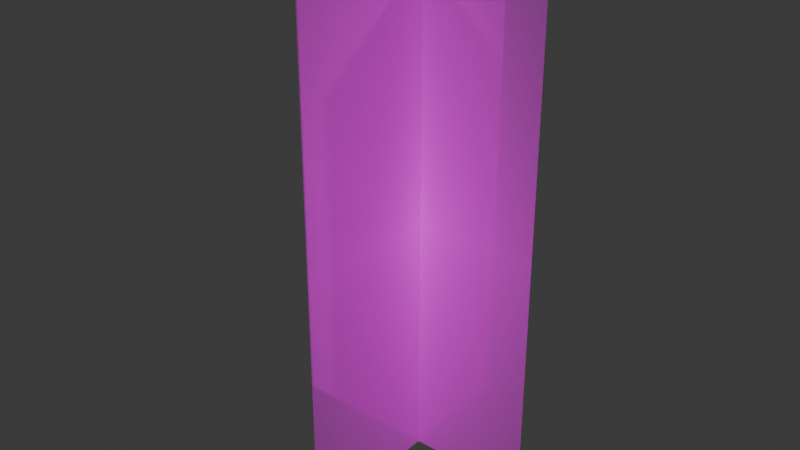 # Source: tree2.blend  (saved by Blender 4.4.30; exported with 4.5.12 LTS)
import bpy
from mathutils import Matrix  # noqa: F401  (used for matrix-valued properties, if any)

bpy.ops.wm.read_factory_settings(use_empty=True)
scene = bpy.context.scene
scene.name = 'Scene'

# ---- collections
col_collection = bpy.data.collections.new('Collection'); scene.collection.children.link(col_collection)

# ---- images (referenced by path relative to the original .blend; pixels are not part of the script)
import os
ASSET_DIR = os.environ.get("B2B_ASSET_DIR", "")  # directory of the original .blend (textures are referenced by path, not embedded)
HERE = os.path.dirname(os.path.abspath(__file__))  # packed textures are extracted next to this script under _unpacked/

def load_image(name, relpath, width, height, colorspace="sRGB"):
    """Load a texture the original file referenced (path relative to the .blend, or extracted next to this script)."""
    p = next((c for c in (os.path.join(HERE, relpath), os.path.join(ASSET_DIR, relpath)) if relpath and os.path.exists(c)), "")
    if p:
        img = bpy.data.images.load(p, check_existing=True)
        img.name = name
    else:  # same state as the original file: an image datablock whose file is absent (Cycles renders it pink)
        img = bpy.data.images.new(name, width, height)
        img.source = "FILE"
        img.filepath = "//" + (relpath or name)
    img.colorspace_settings.name = colorspace
    return img
img_tree_png92699_156782780_png = load_image('tree_PNG92699-156782780.png', 'tree_PNG92699-156782780.png', 1024, 1024, 'sRGB')

# ---- materials (node trees are filled in below, after node groups)
mat_tree_png92699_156782780 = bpy.data.materials.new('tree_PNG92699-156782780')

# ---- material node trees
mat_tree_png92699_156782780.use_nodes = True; mat_tree_png92699_156782780.node_tree.nodes.clear()
_N = mat_tree_png92699_156782780.node_tree.nodes; _L = mat_tree_png92699_156782780.node_tree.links
n0 = _N.new('ShaderNodeOutputMaterial'); n0.name = 'Material Output'; n0.location = (300, 300)
n1 = _N.new('ShaderNodeTexImage'); n1.name = 'Image Texture'; n1.location = (-200, 300)
n1.image = img_tree_png92699_156782780_png
n1.extension = 'CLIP'
n2 = _N.new('ShaderNodeBsdfPrincipled'); n2.name = 'Principled BSDF'; n2.location = (0, 300)
n2.inputs[2].default_value = 1.0
_L.new(n1.outputs[0], n2.inputs[0])
_L.new(n1.outputs[1], n2.inputs[4])
_L.new(n2.outputs[0], n0.inputs[0])
n0.is_active_output = True

# ---- world
world_world = bpy.data.worlds.new('World'); scene.world = world_world
world_world.use_nodes = True; world_world.node_tree.nodes.clear()
_N = world_world.node_tree.nodes; _L = world_world.node_tree.links
n0 = _N.new('ShaderNodeOutputWorld'); n0.name = 'World Output'; n0.location = (300, 300)
n1 = _N.new('ShaderNodeBackground'); n1.name = 'Background'; n1.location = (10, 300)
n1.inputs[0].default_value = (0.05088, 0.05088, 0.05088, 1.0)
_L.new(n1.outputs[0], n0.inputs[0])
n0.is_active_output = True
world_world.color = (0.05088, 0.05088, 0.05088)
world_world.sun_shadow_jitter_overblur = 0.0

# ---- meshes
me_tree_png92699_156782780_001 = bpy.data.meshes.new('tree_PNG92699-156782780.001')
me_tree_png92699_156782780_001.from_pydata([(0.002279, -2.911, -0.0687), (0.002279, 2.373, -0.0687), (0.002278, -2.911, 9.663), (0.002278, 2.373, 9.663), (-2.901, -3.576e-07, -0.0687), (2.383, -3.874e-07, -0.0687), (-2.901, 3.874e-07, 9.663), (2.383, 3.576e-07, 9.663)], [], [(0, 1, 3, 2), (4, 5, 7, 6)])
_uv = me_tree_png92699_156782780_001.uv_layers.new(name='UVMap')
_uv.uv.foreach_set('vector', [0.0, 0.0, 1.0, 0.0, 1.0, 1.0, 0.0, 1.0, 0.0, 0.0, 1.0, 0.0, 1.0, 1.0, 0.0, 1.0])
me_tree_png92699_156782780_001.materials.append(mat_tree_png92699_156782780)
me_tree_png92699_156782780_001.update()

# ---- objects
ob_tree_png92699_156782780_001 = bpy.data.objects.new('tree_PNG92699-156782780.001', me_tree_png92699_156782780_001)

# ---- transforms, parenting, visibility, modifiers, constraints
ob_tree_png92699_156782780_001.location = (0.0, 0.0, 0.0)

# ---- collection membership
col_collection.objects.link(ob_tree_png92699_156782780_001)

# ---- scene / render settings (as saved in the file)
scene.frame_start = 1; scene.frame_end = 250; scene.frame_set(1)
scene.render.engine = 'BLENDER_EEVEE_NEXT'
bpy.context.view_layer.update()

# ---- added for rendering (the .blend has no active camera and no usable light): camera, sun
cam_auto = bpy.data.cameras.new('AutoCamera')
cam_auto.lens = 50.0
cam_auto.sensor_width = 36.0
cam_auto.clip_end = 1000.0
ob_auto_camera = bpy.data.objects.new('AutoCamera', cam_auto)
scene.collection.objects.link(ob_auto_camera)
ob_auto_camera.location = (11.0938, -13.8923, 13.8793)
ob_auto_camera.rotation_euler = (1.09748, -7.21219e-08, 0.694738)
scene.camera = ob_auto_camera
light_auto_sun = bpy.data.lights.new('AutoSun', 'SUN')
light_auto_sun.energy = 3.0
light_auto_sun.angle = 0.0523599
ob_auto_sun = bpy.data.objects.new('AutoSun', light_auto_sun)
scene.collection.objects.link(ob_auto_sun)
ob_auto_sun.rotation_euler = (0.872665, 0.174533, 0.523599)
bpy.context.view_layer.update()
